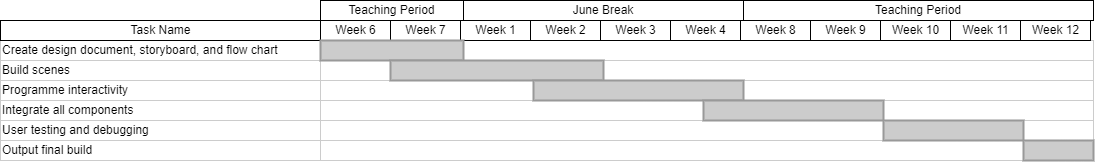

The diagram above was exported from draw.io. Its source (the exported page's mxGraphModel, read from the mxfile embedded in the PNG):
<mxGraphModel dx="1149" dy="541" grid="1" gridSize="10" guides="1" tooltips="1" connect="0" arrows="1" fold="1" page="1" pageScale="1.5" pageWidth="1169" pageHeight="827" background="none" math="0" shadow="0">
  <root>
    <mxCell id="0" style=";html=1;" />
    <mxCell id="1" style=";html=1;" parent="0" />
    <mxCell id="75" value="Create design document, storyboard, and flow chart" style="align=left;strokeColor=#CCCCCC;html=1;" parent="1" vertex="1">
      <mxGeometry x="297.0000000000003" y="149.99999999999977" width="319.9999999999997" height="20.000000000000014" as="geometry" />
    </mxCell>
    <mxCell id="80" value="Build scenes" style="align=left;strokeColor=#CCCCCC;html=1;" parent="1" vertex="1">
      <mxGeometry x="297" y="170.00000000000023" width="320" height="20" as="geometry" />
    </mxCell>
    <mxCell id="85" value="Programme interactivity" style="align=left;strokeColor=#CCCCCC;html=1;" parent="1" vertex="1">
      <mxGeometry x="296.9999999999999" y="190.00000000000023" width="320.0000000000001" height="20" as="geometry" />
    </mxCell>
    <mxCell id="90" value="Integrate all components" style="align=left;strokeColor=#CCCCCC;html=1;" parent="1" vertex="1">
      <mxGeometry x="296.9999999999999" y="210.00000000000045" width="320.0000000000001" height="20" as="geometry" />
    </mxCell>
    <mxCell id="95" value="User testing and debugging" style="align=left;strokeColor=#CCCCCC;html=1;" parent="1" vertex="1">
      <mxGeometry x="297.0000000000006" y="230.00000000000068" width="319.9999999999994" height="20" as="geometry" />
    </mxCell>
    <mxCell id="100" value="Output final build" style="align=left;strokeColor=#CCCCCC;html=1;" parent="1" vertex="1">
      <mxGeometry x="297.0000000000006" y="250.00000000000057" width="319.9999999999994" height="20" as="geometry" />
    </mxCell>
    <mxCell id="2" value="Task Name" style="strokeWidth=1;fontStyle=0;html=1;" parent="1" vertex="1">
      <mxGeometry x="297" y="130" width="320" height="20" as="geometry" />
    </mxCell>
    <mxCell id="67c90442a009f359-291" value="" style="align=left;strokeColor=#CCCCCC;html=1;" parent="1" vertex="1">
      <mxGeometry x="617" y="150" width="773" height="20" as="geometry" />
    </mxCell>
    <mxCell id="4" value="Week 6" style="strokeWidth=1;fontStyle=0;html=1;" parent="1" vertex="1">
      <mxGeometry x="617" y="130" width="70" height="20" as="geometry" />
    </mxCell>
    <mxCell id="67c90442a009f359-278" value="Week 7" style="strokeWidth=1;fontStyle=0;html=1;" parent="1" vertex="1">
      <mxGeometry x="687" y="130" width="70" height="20" as="geometry" />
    </mxCell>
    <mxCell id="67c90442a009f359-279" value="Week 1" style="strokeWidth=1;fontStyle=0;html=1;" parent="1" vertex="1">
      <mxGeometry x="757" y="130" width="70" height="20" as="geometry" />
    </mxCell>
    <mxCell id="67c90442a009f359-280" value="Week 2" style="strokeWidth=1;fontStyle=0;html=1;" parent="1" vertex="1">
      <mxGeometry x="827" y="130" width="70" height="20" as="geometry" />
    </mxCell>
    <mxCell id="67c90442a009f359-281" value="Week 3" style="strokeWidth=1;fontStyle=0;html=1;" parent="1" vertex="1">
      <mxGeometry x="897" y="130" width="70" height="20" as="geometry" />
    </mxCell>
    <mxCell id="67c90442a009f359-282" value="Week 4" style="strokeWidth=1;fontStyle=0;html=1;" parent="1" vertex="1">
      <mxGeometry x="967" y="130" width="70" height="20" as="geometry" />
    </mxCell>
    <mxCell id="67c90442a009f359-283" value="Week 8" style="strokeWidth=1;fontStyle=0;html=1;" parent="1" vertex="1">
      <mxGeometry x="1037" y="130" width="70" height="20" as="geometry" />
    </mxCell>
    <mxCell id="67c90442a009f359-284" value="Week 9" style="strokeWidth=1;fontStyle=0;html=1;" parent="1" vertex="1">
      <mxGeometry x="1107" y="130" width="70" height="20" as="geometry" />
    </mxCell>
    <mxCell id="67c90442a009f359-285" value="Week 10" style="strokeWidth=1;fontStyle=0;html=1;" parent="1" vertex="1">
      <mxGeometry x="1177" y="130" width="70" height="20" as="geometry" />
    </mxCell>
    <mxCell id="67c90442a009f359-286" value="Week 11" style="strokeWidth=1;fontStyle=0;html=1;" parent="1" vertex="1">
      <mxGeometry x="1247" y="130" width="70" height="20" as="geometry" />
    </mxCell>
    <mxCell id="67c90442a009f359-287" value="Week 12" style="strokeWidth=1;fontStyle=0;html=1;" parent="1" vertex="1">
      <mxGeometry x="1317" y="130" width="70" height="20" as="geometry" />
    </mxCell>
    <mxCell id="67c90442a009f359-292" value="" style="align=left;strokeColor=#CCCCCC;html=1;" parent="1" vertex="1">
      <mxGeometry x="617" y="170" width="773" height="20" as="geometry" />
    </mxCell>
    <mxCell id="67c90442a009f359-293" value="" style="align=left;strokeColor=#CCCCCC;html=1;" parent="1" vertex="1">
      <mxGeometry x="617" y="190" width="773" height="20" as="geometry" />
    </mxCell>
    <mxCell id="67c90442a009f359-294" value="" style="align=left;strokeColor=#CCCCCC;html=1;" parent="1" vertex="1">
      <mxGeometry x="617" y="210" width="773" height="20" as="geometry" />
    </mxCell>
    <mxCell id="67c90442a009f359-295" value="" style="align=left;strokeColor=#CCCCCC;html=1;" parent="1" vertex="1">
      <mxGeometry x="617" y="230" width="773" height="20" as="geometry" />
    </mxCell>
    <mxCell id="67c90442a009f359-296" value="" style="align=left;strokeColor=#CCCCCC;html=1;" parent="1" vertex="1">
      <mxGeometry x="617" y="250" width="773" height="20" as="geometry" />
    </mxCell>
    <mxCell id="67c90442a009f359-299" value="" style="whiteSpace=wrap;html=1;strokeWidth=2;fillColor=#CCCCCC;gradientColor=none;fontSize=14;align=center;strokeColor=#999999;" parent="1" vertex="1">
      <mxGeometry x="617" y="150" width="143" height="20" as="geometry" />
    </mxCell>
    <mxCell id="67c90442a009f359-300" value="" style="whiteSpace=wrap;html=1;strokeWidth=2;fillColor=#CCCCCC;gradientColor=none;fontSize=14;align=center;strokeColor=#999999;" parent="1" vertex="1">
      <mxGeometry x="687" y="170" width="213" height="20" as="geometry" />
    </mxCell>
    <mxCell id="67c90442a009f359-301" value="" style="whiteSpace=wrap;html=1;strokeWidth=2;fillColor=#CCCCCC;gradientColor=none;fontSize=14;align=center;strokeColor=#999999;" parent="1" vertex="1">
      <mxGeometry x="830" y="190" width="210" height="20" as="geometry" />
    </mxCell>
    <mxCell id="67c90442a009f359-302" value="" style="whiteSpace=wrap;html=1;strokeWidth=2;fillColor=#CCCCCC;gradientColor=none;fontSize=14;align=center;strokeColor=#999999;" parent="1" vertex="1">
      <mxGeometry x="1000" y="210" width="180" height="20" as="geometry" />
    </mxCell>
    <mxCell id="67c90442a009f359-303" value="" style="whiteSpace=wrap;html=1;strokeWidth=2;fillColor=#CCCCCC;gradientColor=none;fontSize=14;align=center;strokeColor=#999999;" parent="1" vertex="1">
      <mxGeometry x="1180" y="230" width="140" height="20" as="geometry" />
    </mxCell>
    <mxCell id="67c90442a009f359-304" value="" style="whiteSpace=wrap;html=1;strokeWidth=2;fillColor=#CCCCCC;gradientColor=none;fontSize=14;align=center;strokeColor=#999999;" parent="1" vertex="1">
      <mxGeometry x="1320" y="250" width="70" height="20" as="geometry" />
    </mxCell>
    <mxCell id="GOjIJWXc4zMb8qMGNlzR-100" value="June Break" style="rounded=0;whiteSpace=wrap;html=1;" vertex="1" parent="1">
      <mxGeometry x="760" y="110" width="280" height="20" as="geometry" />
    </mxCell>
    <mxCell id="GOjIJWXc4zMb8qMGNlzR-101" value="Teaching Period" style="rounded=0;whiteSpace=wrap;html=1;" vertex="1" parent="1">
      <mxGeometry x="617" y="110" width="143" height="20" as="geometry" />
    </mxCell>
    <mxCell id="GOjIJWXc4zMb8qMGNlzR-102" value="Teaching Period" style="rounded=0;whiteSpace=wrap;html=1;" vertex="1" parent="1">
      <mxGeometry x="1040" y="110" width="350" height="20" as="geometry" />
    </mxCell>
  </root>
</mxGraphModel>